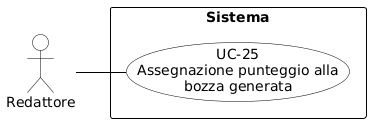

The diagram above was rendered by PlantUML. Its source (embedded in the PNG):
@startuml
skinparam shadowing false
skinparam defaultFontName Arial
left to right direction
skinparam nodesep 15
skinparam ranksep 50

skinparam usecase {
    BackgroundColor white
    BorderColor black
    ArrowColor black
}
skinparam actor {
    BackgroundColor white
    BorderColor black
}
skinparam rectangle {
    BorderColor black
    FontStyle bold
}

actor "Redattore" as redattore

rectangle "Sistema" {
    usecase "UC-25\nAssegnazione punteggio alla\nbozza generata" as UC25
}

redattore -- UC25
@enduml